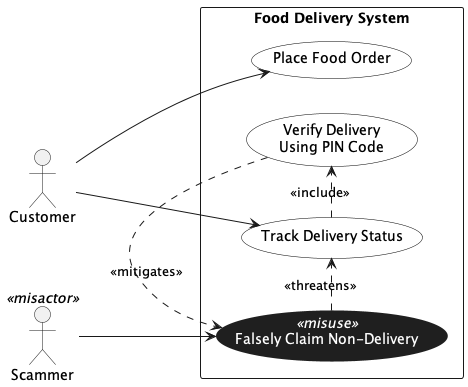

The diagram above was rendered by PlantUML. Its source (embedded in the PNG):
@startuml
left to right direction
skinparam shadowing false
skinparam packageStyle rectangle

'----------------------------
' Diagram background (avoid checkerboard)
'----------------------------
skinparam BackgroundColor White

'----------------------------
' Regular use cases
'----------------------------
skinparam usecase {
  BackgroundColor White
  BorderColor Black
  FontColor Black
}

'----------------------------
' Misuse cases: dark fill, white text (including stereotype)
'----------------------------
skinparam usecase<<misuse>> {
  BackgroundColor #1F1F1F
  BorderColor #1F1F1F
  FontColor White
  StereotypeFontColor White
}

'----------------------------
' Actors
'----------------------------
actor "Customer" as Customer
actor "Scammer" as Scammer <<misactor>>

rectangle "Food Delivery System" {

  usecase "Place Food Order" as UC_Order
  usecase "Track Delivery Status" as UC_Track
  usecase "Verify Delivery\nUsing PIN Code" as UC_PIN

  usecase "Falsely Claim Non-Delivery" as MU_FalseClaim <<misuse>>
}

'----------------------------
' Associations
'----------------------------
Customer --> UC_Order
Customer --> UC_Track
Scammer --> MU_FalseClaim

'----------------------------
' Relationships
'----------------------------
UC_Track .> UC_PIN : <<include>>
MU_FalseClaim .> UC_Track : <<threatens>>
UC_PIN .> MU_FalseClaim : <<mitigates>>

@enduml